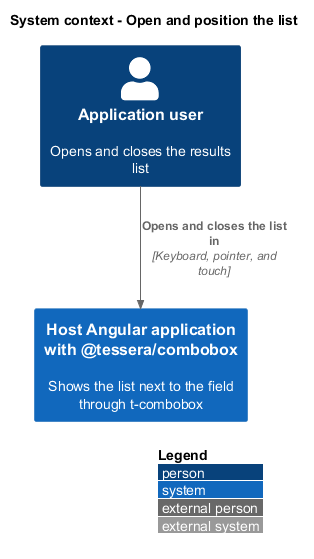

The diagram above was rendered by PlantUML. Its source (embedded in the PNG):
@startuml
!include <C4/C4_Context>
LAYOUT_WITH_LEGEND()
title System context - Open and position the list

Person(user, "Application user", "Opens and closes the results list")
System(app, "Host Angular application with @tessera/combobox", "Shows the list next to the field through t-combobox")
Rel(user, app, "Opens and closes the list in", "Keyboard, pointer, and touch")
@enduml